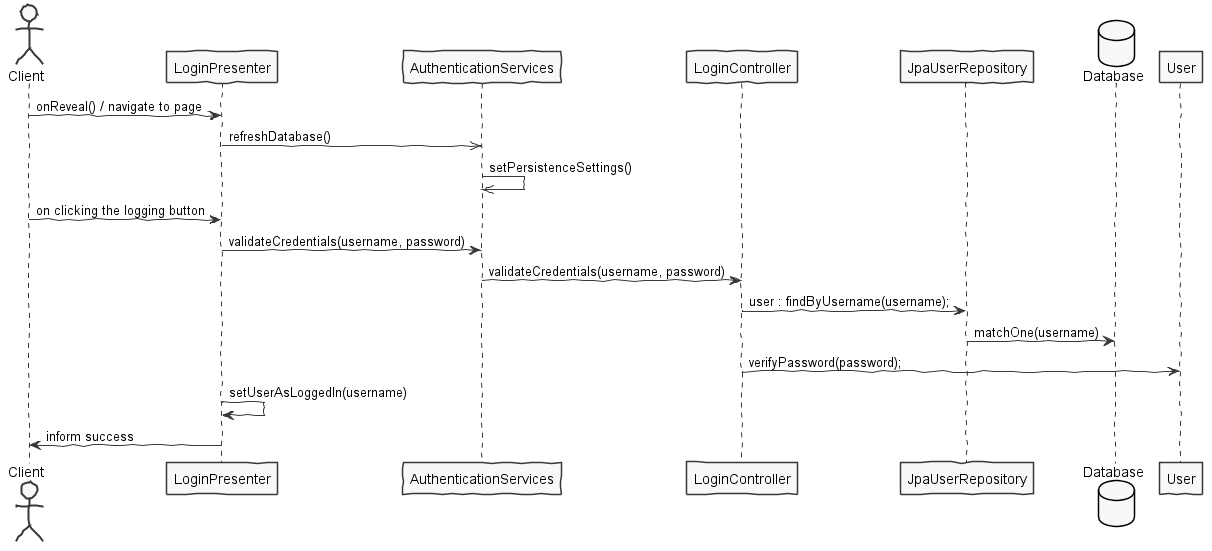

The diagram above was rendered by PlantUML. Its source (embedded in the PNG):
@startuml  design1.png
skinparam handwritten true
skinparam monochrome true
skinparam packageStyle rect
skinparam defaultFontName FG Virgil
skinparam shadowing false

Actor Client

Client -> LoginPresenter : onReveal() / navigate to page
LoginPresenter ->> AuthenticationServices : refreshDatabase()
AuthenticationServices ->> AuthenticationServices : setPersistenceSettings()
Client -> LoginPresenter : on clicking the logging button
LoginPresenter -> AuthenticationServices : validateCredentials(username, password)
AuthenticationServices -> LoginController : validateCredentials(username, password)
LoginController -> JpaUserRepository : user : findByUsername(username);
database Database

JpaUserRepository -> Database : matchOne(username)
LoginController -> User : verifyPassword(password);
LoginPresenter -> LoginPresenter : setUserAsLoggedIn(username)
LoginPresenter -> Client : inform success

@enduml